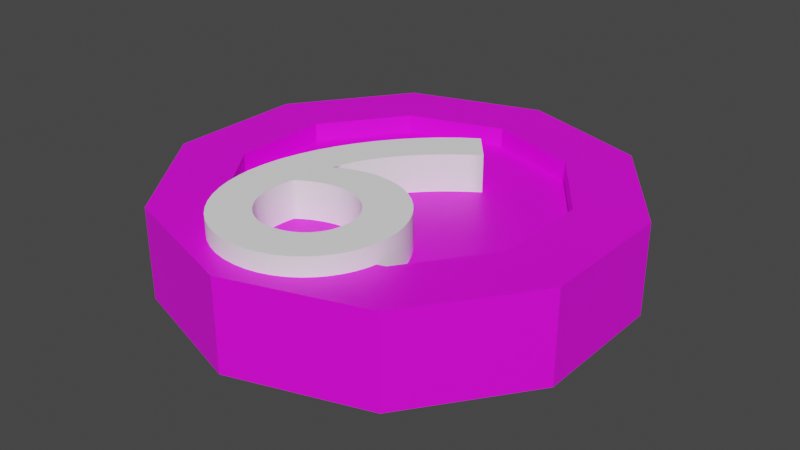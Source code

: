 # Source: B-9.blend  (saved by Blender 2.91.10; exported with 4.5.12 LTS)
import bpy
from mathutils import Matrix  # noqa: F401  (used for matrix-valued properties, if any)

bpy.ops.wm.read_factory_settings(use_empty=True)
scene = bpy.context.scene
scene.name = 'Scene'

# ---- collections
col_collection = bpy.data.collections.new('Collection'); scene.collection.children.link(col_collection)

# ---- images (referenced by path relative to the original .blend; pixels are not part of the script)
import os
ASSET_DIR = os.environ.get("B2B_ASSET_DIR", "")  # directory of the original .blend (textures are referenced by path, not embedded)
HERE = os.path.dirname(os.path.abspath(__file__))  # packed textures are extracted next to this script under _unpacked/

def load_image(name, relpath, width, height, colorspace="sRGB"):
    """Load a texture the original file referenced (path relative to the .blend, or extracted next to this script)."""
    p = next((c for c in (os.path.join(HERE, relpath), os.path.join(ASSET_DIR, relpath)) if relpath and os.path.exists(c)), "")
    if p:
        img = bpy.data.images.load(p, check_existing=True)
        img.name = name
    else:  # same state as the original file: an image datablock whose file is absent (Cycles renders it pink)
        img = bpy.data.images.new(name, width, height)
        img.source = "FILE"
        img.filepath = "//" + (relpath or name)
    img.colorspace_settings.name = colorspace
    return img
img_imphenziapalette01_256_gradient_png_001 = load_image('ImphenziaPalette01-256-Gradient.png.001', 'ImphenziaPalette01-256-Gradient.png', 1024, 1024, 'sRGB')

# ---- materials (node trees are filled in below, after node groups)
mat_material_001 = bpy.data.materials.new('Material.001')
mat_material_001.use_transparent_shadow = False
mat_material_002 = bpy.data.materials.new('Material.002')
mat_material_002.use_transparent_shadow = False

# ---- material node trees
mat_material_001.use_nodes = True; mat_material_001.node_tree.nodes.clear()
_N = mat_material_001.node_tree.nodes; _L = mat_material_001.node_tree.links
n0 = _N.new('ShaderNodeOutputMaterial'); n0.name = 'Material Output'; n0.location = (300, 300)
n1 = _N.new('ShaderNodeBsdfPrincipled'); n1.name = 'Principled BSDF'; n1.location = (10, 300)
n1.distribution = 'GGX'
n1.subsurface_method = 'BURLEY'
n1.inputs[3].default_value = 1.45
n1.inputs[27].default_value = (0.0, 0.0, 0.0, 1.0)
n1.inputs[28].default_value = 1.0
n2 = _N.new('ShaderNodeTexImage'); n2.name = 'Image Texture'; n2.location = (-286, 194)
n2.image = img_imphenziapalette01_256_gradient_png_001
_L.new(n1.outputs[0], n0.inputs[0])
_L.new(n2.outputs[0], n1.inputs[0])
n0.is_active_output = True
mat_material_002.use_nodes = True; mat_material_002.node_tree.nodes.clear()
_N = mat_material_002.node_tree.nodes; _L = mat_material_002.node_tree.links
n0 = _N.new('ShaderNodeBsdfPrincipled'); n0.name = 'Principled BSDF'; n0.location = (10, 300)
n0.distribution = 'GGX'
n0.subsurface_method = 'BURLEY'
n0.inputs[0].default_value = (1.0, 1.0, 1.0, 1.0)
n0.inputs[3].default_value = 1.45
n0.inputs[27].default_value = (0.0, 0.0, 0.0, 1.0)
n0.inputs[28].default_value = 1.0
n1 = _N.new('ShaderNodeOutputMaterial'); n1.name = 'Material Output'; n1.location = (300, 300)
_L.new(n0.outputs[0], n1.inputs[0])
n1.is_active_output = True

# ---- world
world_world = bpy.data.worlds.new('World'); scene.world = world_world
world_world.use_nodes = True; world_world.node_tree.nodes.clear()
_N = world_world.node_tree.nodes; _L = world_world.node_tree.links
n0 = _N.new('ShaderNodeOutputWorld'); n0.name = 'World Output'; n0.location = (300, 300)
n1 = _N.new('ShaderNodeBackground'); n1.name = 'Background'; n1.location = (10, 300)
n1.inputs[0].default_value = (0.05088, 0.05088, 0.05088, 1.0)
_L.new(n1.outputs[0], n0.inputs[0])
n0.is_active_output = True
world_world.color = (0.05088, 0.05088, 0.05088)
world_world.use_sun_shadow = False
world_world.sun_shadow_jitter_overblur = 0.0

# ---- meshes
me_cylinder = bpy.data.meshes.new('Cylinder')
me_cylinder.from_pydata([(1.788e-07, 0.2512, -0.07329), (1.788e-07, 0.2512, 0.06985), (0.1476, 0.2032, -0.07329), (0.1476, 0.2032, 0.06985), (0.2389, 0.07761, -0.07329), (0.2389, 0.07761, 0.06985), (0.2389, -0.07761, -0.07329), (0.2389, -0.07761, 0.06985), (0.1476, -0.2032, -0.07329), (0.1476, -0.2032, 0.06985), (1.788e-07, -0.2512, -0.07329), (1.788e-07, -0.2512, 0.06985), (-0.1476, -0.2032, -0.07329), (-0.1476, -0.2032, 0.06985), (-0.2389, -0.07761, -0.07329), (-0.2389, -0.07761, 0.06985), (-0.2389, 0.07761, -0.07329), (-0.2389, 0.07761, 0.06985), (-0.1476, 0.2032, -0.07329), (-0.1476, 0.2032, 0.06985), (0.2094, 0.2883, 0.06985), (2.086e-07, 0.3563, 0.06985), (0.3389, 0.1101, 0.06985), (0.3389, -0.1101, 0.06985), (0.2094, -0.2883, 0.06985), (1.788e-07, -0.3563, 0.06985), (-0.2094, -0.2883, 0.06985), (-0.3389, -0.1101, 0.06985), (-0.3389, 0.1101, 0.06985), (-0.2094, 0.2883, 0.06985), (0.1476, 0.2032, 0.03985), (1.788e-07, 0.2512, 0.03985), (0.2389, 0.07761, 0.03985), (0.2389, -0.07761, 0.03985), (0.1476, -0.2032, 0.03985), (1.788e-07, -0.2512, 0.03985), (-0.1476, -0.2032, 0.03985), (-0.2389, -0.07761, 0.03985), (-0.2389, 0.07761, 0.03985), (-0.1476, 0.2032, 0.03985), (0.01427, 0.3517, -0.05829), (0.01427, 0.3517, 0.05485), (0.1952, 0.2929, 0.05485), (0.1952, 0.2929, -0.05829), (0.2182, 0.2761, -0.05829), (0.2182, 0.2761, 0.05485), (0.3301, 0.1222, 0.05485), (0.3301, 0.1222, -0.05829), (0.3389, 0.0951, -0.05829), (0.3389, 0.0951, 0.05485), (0.3389, -0.09511, 0.05485), (0.3389, -0.09511, -0.05829), (0.3301, -0.1222, -0.05829), (0.3301, -0.1222, 0.05485), (0.2182, -0.2761, 0.05485), (0.2182, -0.2761, -0.05829), (0.1952, -0.2929, -0.05829), (0.1952, -0.2929, 0.05485), (0.01427, -0.3517, 0.05485), (0.01427, -0.3517, -0.05829), (-0.01427, -0.3517, -0.05829), (-0.01427, -0.3517, 0.05485), (-0.1952, -0.2929, 0.05485), (-0.1952, -0.2929, -0.05829), (-0.2182, -0.2761, -0.05829), (-0.2182, -0.2761, 0.05485), (-0.3301, -0.1222, 0.05485), (-0.3301, -0.1222, -0.05829), (-0.3389, -0.09511, -0.05829), (-0.3389, -0.09511, 0.05485), (-0.3389, 0.0951, 0.05485), (-0.3389, 0.0951, -0.05829), (-0.3301, 0.1222, -0.05829), (-0.3301, 0.1222, 0.05485), (-0.2182, 0.2761, 0.05485), (-0.2182, 0.2761, -0.05829), (-0.1952, 0.2929, -0.05829), (-0.1952, 0.2929, 0.05485), (-0.01427, 0.3517, 0.05485), (-0.01427, 0.3517, -0.05829), (2.086e-07, 0.3563, -0.07329), (0.2094, 0.2883, -0.07329), (0.3389, 0.1101, -0.07329), (0.3389, -0.1101, -0.07329), (0.2094, -0.2883, -0.07329), (1.788e-07, -0.3563, -0.07329), (-0.2094, -0.2883, -0.07329), (-0.3389, -0.1101, -0.07329), (-0.3389, 0.1101, -0.07329), (-0.2094, 0.2883, -0.07329), (1.788e-07, 0.2512, -0.02801), (0.1476, 0.2032, -0.02801), (0.2389, 0.07761, -0.02801), (0.2389, -0.07761, -0.02801), (0.1476, -0.2032, -0.02801), (1.788e-07, -0.2512, -0.02801), (-0.1476, -0.2032, -0.02801), (-0.2389, -0.07761, -0.02801), (-0.2389, 0.07761, -0.02801), (-0.1476, 0.2032, -0.02801), (0.1419, 0.2208, -0.07329), (0.015, 0.2621, -0.07329), (0.015, 0.3357, -0.07329), (0.1852, 0.2804, -0.07329), (0.2446, 0.09525, -0.07329), (0.1662, 0.2032, -0.07329), (0.2094, 0.2627, -0.07329), (0.3146, 0.118, -0.07329), (0.2539, -0.06671, -0.07329), (0.2539, 0.06671, -0.07329), (0.3239, 0.08946, -0.07329), (0.3239, -0.08946, -0.07329), (0.1662, -0.2032, -0.07329), (0.2446, -0.09525, -0.07329), (0.3146, -0.118, -0.07329), (0.2094, -0.2627, -0.07329), (0.015, -0.2621, -0.07329), (0.1419, -0.2208, -0.07329), (0.1852, -0.2804, -0.07329), (0.015, -0.3357, -0.07329), (-0.1419, -0.2208, -0.07329), (-0.015, -0.2621, -0.07329), (-0.015, -0.3357, -0.07329), (-0.1852, -0.2804, -0.07329), (-0.2446, -0.09525, -0.07329), (-0.1662, -0.2032, -0.07329), (-0.2094, -0.2627, -0.07329), (-0.3146, -0.118, -0.07329), (-0.2539, 0.06671, -0.07329), (-0.2539, -0.06672, -0.07329), (-0.3239, -0.08946, -0.07329), (-0.3239, 0.08946, -0.07329), (-0.1662, 0.2032, -0.07329), (-0.2446, 0.09525, -0.07329), (-0.3146, 0.118, -0.07329), (-0.2094, 0.2627, -0.07329), (-0.015, 0.2621, -0.07329), (-0.1419, 0.2208, -0.07329), (-0.1852, 0.2804, -0.07329), (-0.015, 0.3357, -0.07329)], [], [(40, 41, 42, 43), (44, 45, 46, 47), (48, 49, 50, 51), (52, 53, 54, 55), (56, 57, 58, 59), (60, 61, 62, 63), (64, 65, 66, 67), (68, 69, 70, 71), (11, 9, 34, 35), (72, 73, 74, 75), (76, 77, 78, 79), (12, 14, 97, 96), (1, 3, 20, 21), (3, 5, 22, 20), (5, 7, 23, 22), (7, 9, 24, 23), (9, 11, 25, 24), (11, 13, 26, 25), (13, 15, 27, 26), (15, 17, 28, 27), (17, 19, 29, 28), (19, 1, 21, 29), (30, 31, 39, 38, 37, 36, 35, 34, 33, 32), (5, 3, 30, 32), (19, 17, 38, 39), (13, 11, 35, 36), (7, 5, 32, 33), (1, 19, 39, 31), (15, 13, 36, 37), (9, 7, 33, 34), (3, 1, 31, 30), (17, 15, 37, 38), (80, 21, 41, 40), (21, 20, 42, 41), (20, 81, 43, 42), (81, 80, 40, 43), (81, 20, 45, 44), (20, 22, 46, 45), (22, 82, 47, 46), (82, 81, 44, 47), (82, 22, 49, 48), (22, 23, 50, 49), (23, 83, 51, 50), (83, 82, 48, 51), (83, 23, 53, 52), (23, 24, 54, 53), (24, 84, 55, 54), (84, 83, 52, 55), (84, 24, 57, 56), (24, 25, 58, 57), (25, 85, 59, 58), (85, 84, 56, 59), (85, 25, 61, 60), (25, 26, 62, 61), (26, 86, 63, 62), (86, 85, 60, 63), (86, 26, 65, 64), (26, 27, 66, 65), (27, 87, 67, 66), (87, 86, 64, 67), (87, 27, 69, 68), (27, 28, 70, 69), (28, 88, 71, 70), (88, 87, 68, 71), (88, 28, 73, 72), (28, 29, 74, 73), (29, 89, 75, 74), (89, 88, 72, 75), (89, 29, 77, 76), (29, 21, 78, 77), (21, 80, 79, 78), (80, 89, 76, 79), (100, 101, 102, 103), (104, 105, 106, 107), (108, 109, 110, 111), (112, 113, 114, 115), (116, 117, 118, 119), (120, 121, 122, 123), (124, 125, 126, 127), (128, 129, 130, 131), (132, 133, 134, 135), (136, 137, 138, 139), (90, 91, 92, 93, 94, 95, 96, 97, 98, 99), (6, 8, 94, 93), (0, 2, 91, 90), (14, 16, 98, 97), (8, 10, 95, 94), (2, 4, 92, 91), (16, 18, 99, 98), (10, 12, 96, 95), (4, 6, 93, 92), (18, 0, 90, 99), (2, 0, 101, 100), (0, 80, 102, 101), (80, 81, 103, 102), (81, 2, 100, 103), (4, 2, 105, 104), (2, 81, 106, 105), (81, 82, 107, 106), (82, 4, 104, 107), (6, 4, 109, 108), (4, 82, 110, 109), (82, 83, 111, 110), (83, 6, 108, 111), (8, 6, 113, 112), (6, 83, 114, 113), (83, 84, 115, 114), (84, 8, 112, 115), (10, 8, 117, 116), (8, 84, 118, 117), (84, 85, 119, 118), (85, 10, 116, 119), (12, 10, 121, 120), (10, 85, 122, 121), (85, 86, 123, 122), (86, 12, 120, 123), (14, 12, 125, 124), (12, 86, 126, 125), (86, 87, 127, 126), (87, 14, 124, 127), (16, 14, 129, 128), (14, 87, 130, 129), (87, 88, 131, 130), (88, 16, 128, 131), (18, 16, 133, 132), (16, 88, 134, 133), (88, 89, 135, 134), (89, 18, 132, 135), (0, 18, 137, 136), (18, 89, 138, 137), (89, 80, 139, 138), (80, 0, 136, 139)])
_uv = me_cylinder.uv_layers.new(name='UVMap')
_uv.uv.foreach_set('vector', [0.4785, 0.8573, 0.4785, 0.8573, 0.4785, 0.8573, 0.4785, 0.8573, 0.4785, 0.8573, 0.4785, 0.8573, 0.4785, 0.8573, 0.4785, 0.8573, 0.4785, 0.8573, 0.4785, 0.8573, 0.4785, 0.8573, 0.4785, 0.8573, 0.4785, 0.8573, 0.4785, 0.8573, 0.4785, 0.8573, 0.4785, 0.8573, 0.4785, 0.8573, 0.4785, 0.8573, 0.4785, 0.8573, 0.4785, 0.8573, 0.4785, 0.8573, 0.4785, 0.8573, 0.4785, 0.8573, 0.4785, 0.8573, 0.4785, 0.8573, 0.4785, 0.8573, 0.4785, 0.8573, 0.4785, 0.8573, 0.4785, 0.8573, 0.4785, 0.8573, 0.4785, 0.8573, 0.4785, 0.8573, 0.4785, 0.8573, 0.4785, 0.8573, 0.4785, 0.8573, 0.4785, 0.8573, 0.4785, 0.8573, 0.4785, 0.8573, 0.4785, 0.8573, 0.4785, 0.8573, 0.4785, 0.8573, 0.4785, 0.8573, 0.4785, 0.8573, 0.4785, 0.8573, 0.9839, 0.9038, 0.9839, 0.9038, 0.9839, 0.9038, 0.9839, 0.9038, 0.4785, 0.8573, 0.4785, 0.8573, 0.4785, 0.8573, 0.4785, 0.8573, 0.4785, 0.8573, 0.4785, 0.8573, 0.4785, 0.8573, 0.4785, 0.8573, 0.4785, 0.8573, 0.4785, 0.8573, 0.4785, 0.8573, 0.4785, 0.8573, 0.4785, 0.8573, 0.4785, 0.8573, 0.4785, 0.8573, 0.4785, 0.8573, 0.4785, 0.8573, 0.4785, 0.8573, 0.4785, 0.8573, 0.4785, 0.8573, 0.4785, 0.8573, 0.4785, 0.8573, 0.4785, 0.8573, 0.4785, 0.8573, 0.4785, 0.8573, 0.4785, 0.8573, 0.4785, 0.8573, 0.4785, 0.8573, 0.4785, 0.8573, 0.4785, 0.8573, 0.4785, 0.8573, 0.4785, 0.8573, 0.4785, 0.8573, 0.4785, 0.8573, 0.4785, 0.8573, 0.4785, 0.8573, 0.4785, 0.8573, 0.4785, 0.8573, 0.4785, 0.8573, 0.4785, 0.8573, 0.4785, 0.8573, 0.4785, 0.8573, 0.4785, 0.8573, 0.4785, 0.8573, 0.4785, 0.8573, 0.4785, 0.8573, 0.4785, 0.8573, 0.4785, 0.8573, 0.4785, 0.8573, 0.4785, 0.8573, 0.4785, 0.8573, 0.4785, 0.8573, 0.4785, 0.8573, 0.4785, 0.8573, 0.4785, 0.8573, 0.4785, 0.8573, 0.4785, 0.8573, 0.4785, 0.8573, 0.4785, 0.8573, 0.4785, 0.8573, 0.4785, 0.8573, 0.4785, 0.8573, 0.4785, 0.8573, 0.4785, 0.8573, 0.4785, 0.8573, 0.4785, 0.8573, 0.4785, 0.8573, 0.4785, 0.8573, 0.4785, 0.8573, 0.4785, 0.8573, 0.4785, 0.8573, 0.4785, 0.8573, 0.4785, 0.8573, 0.4785, 0.8573, 0.4785, 0.8573, 0.4785, 0.8573, 0.4785, 0.8573, 0.4785, 0.8573, 0.4785, 0.8573, 0.4785, 0.8573, 0.4785, 0.8573, 0.4785, 0.8573, 0.4785, 0.8573, 0.4785, 0.8573, 0.4785, 0.8573, 0.4785, 0.8573, 0.4785, 0.8573, 0.4785, 0.8573, 0.4785, 0.8573, 0.4785, 0.8573, 0.4785, 0.8573, 0.4785, 0.8573, 0.4785, 0.8573, 0.4785, 0.8573, 0.4785, 0.8573, 0.4785, 0.8573, 0.4785, 0.8573, 0.4785, 0.8573, 0.4785, 0.8573, 0.4785, 0.8573, 0.4785, 0.8573, 0.4785, 0.8573, 0.4785, 0.8573, 0.4785, 0.8573, 0.4785, 0.8573, 0.4785, 0.8573, 0.4785, 0.8573, 0.4785, 0.8573, 0.4785, 0.8573, 0.4785, 0.8573, 0.4785, 0.8573, 0.4785, 0.8573, 0.4785, 0.8573, 0.4785, 0.8573, 0.4785, 0.8573, 0.4785, 0.8573, 0.4785, 0.8573, 0.4785, 0.8573, 0.4785, 0.8573, 0.4785, 0.8573, 0.4785, 0.8573, 0.4785, 0.8573, 0.4785, 0.8573, 0.4785, 0.8573, 0.4785, 0.8573, 0.4785, 0.8573, 0.4785, 0.8573, 0.4785, 0.8573, 0.4785, 0.8573, 0.4785, 0.8573, 0.4785, 0.8573, 0.4785, 0.8573, 0.4785, 0.8573, 0.4785, 0.8573, 0.4785, 0.8573, 0.4785, 0.8573, 0.4785, 0.8573, 0.4785, 0.8573, 0.4785, 0.8573, 0.4785, 0.8573, 0.4785, 0.8573, 0.4785, 0.8573, 0.4785, 0.8573, 0.4785, 0.8573, 0.4785, 0.8573, 0.4785, 0.8573, 0.4785, 0.8573, 0.4785, 0.8573, 0.4785, 0.8573, 0.4785, 0.8573, 0.4785, 0.8573, 0.4785, 0.8573, 0.4785, 0.8573, 0.4785, 0.8573, 0.4785, 0.8573, 0.4785, 0.8573, 0.4785, 0.8573, 0.4785, 0.8573, 0.4785, 0.8573, 0.4785, 0.8573, 0.4785, 0.8573, 0.4785, 0.8573, 0.4785, 0.8573, 0.4785, 0.8573, 0.4785, 0.8573, 0.4785, 0.8573, 0.4785, 0.8573, 0.4785, 0.8573, 0.4785, 0.8573, 0.4785, 0.8573, 0.4785, 0.8573, 0.4785, 0.8573, 0.4785, 0.8573, 0.4785, 0.8573, 0.4785, 0.8573, 0.4785, 0.8573, 0.4785, 0.8573, 0.4785, 0.8573, 0.4785, 0.8573, 0.4785, 0.8573, 0.4785, 0.8573, 0.4785, 0.8573, 0.4785, 0.8573, 0.4785, 0.8573, 0.4785, 0.8573, 0.4785, 0.8573, 0.4785, 0.8573, 0.4785, 0.8573, 0.4785, 0.8573, 0.4785, 0.8573, 0.4785, 0.8573, 0.4785, 0.8573, 0.4785, 0.8573, 0.4785, 0.8573, 0.4785, 0.8573, 0.4785, 0.8573, 0.4785, 0.8573, 0.4785, 0.8573, 0.4785, 0.8573, 0.4785, 0.8573, 0.4785, 0.8573, 0.4785, 0.8573, 0.4785, 0.8573, 0.4785, 0.8573, 0.4785, 0.8573, 0.4785, 0.8573, 0.4785, 0.8573, 0.4785, 0.8573, 0.4785, 0.8573, 0.4785, 0.8573, 0.4785, 0.8573, 0.4785, 0.8573, 0.4785, 0.8573, 0.4785, 0.8573, 0.4785, 0.8573, 0.4785, 0.8573, 0.4785, 0.8573, 0.4785, 0.8573, 0.4785, 0.8573, 0.4785, 0.8573, 0.4785, 0.8573, 0.4785, 0.8573, 0.4785, 0.8573, 0.4785, 0.8573, 0.4785, 0.8573, 0.4785, 0.8573, 0.4785, 0.8573, 0.4785, 0.8573, 0.4785, 0.8573, 0.4785, 0.8573, 0.4785, 0.8573, 0.4785, 0.8573, 0.4785, 0.8573, 0.4785, 0.8573, 0.4785, 0.8573, 0.4785, 0.8573, 0.4785, 0.8573, 0.4785, 0.8573, 0.4785, 0.8573, 0.4785, 0.8573, 0.4785, 0.8573, 0.4785, 0.8573, 0.4785, 0.8573, 0.4785, 0.8573, 0.4785, 0.8573, 0.4785, 0.8573, 0.1468, 0.9596, 0.1468, 0.9596, 0.1468, 0.9596, 0.1468, 0.9596, 0.1468, 0.9596, 0.1468, 0.9596, 0.1468, 0.9596, 0.1468, 0.9596, 0.1468, 0.9596, 0.1468, 0.9596, 0.1468, 0.9596, 0.1468, 0.9596, 0.1468, 0.9596, 0.1468, 0.9596, 0.1468, 0.9596, 0.1468, 0.9596, 0.1468, 0.9596, 0.1468, 0.9596, 0.1468, 0.9596, 0.1468, 0.9596, 0.1468, 0.9596, 0.1468, 0.9596, 0.1468, 0.9596, 0.1468, 0.9596, 0.1468, 0.9596, 0.1468, 0.9596, 0.1468, 0.9596, 0.1468, 0.9596, 0.1468, 0.9596, 0.1468, 0.9596, 0.1468, 0.9596, 0.1468, 0.9596, 0.1468, 0.9596, 0.1468, 0.9596, 0.1468, 0.9596, 0.1468, 0.9596, 0.1468, 0.9596, 0.1468, 0.9596, 0.1468, 0.9596, 0.1468, 0.9596, 0.4785, 0.8573, 0.4785, 0.8573, 0.4785, 0.8573, 0.4785, 0.8573, 0.4785, 0.8573, 0.4785, 0.8573, 0.4785, 0.8573, 0.4785, 0.8573, 0.4785, 0.8573, 0.4785, 0.8573, 0.9839, 0.9038, 0.9839, 0.9038, 0.9839, 0.9038, 0.9839, 0.9038, 0.9839, 0.9038, 0.9839, 0.9038, 0.9839, 0.9038, 0.9839, 0.9038, 0.9839, 0.9038, 0.9839, 0.9038, 0.9839, 0.9038, 0.9839, 0.9038, 0.9839, 0.9038, 0.9839, 0.9038, 0.9839, 0.9038, 0.9839, 0.9038, 0.9839, 0.9038, 0.9839, 0.9038, 0.9839, 0.9038, 0.9839, 0.9038, 0.9839, 0.9038, 0.9839, 0.9038, 0.9839, 0.9038, 0.9839, 0.9038, 0.9839, 0.9038, 0.9839, 0.9038, 0.9839, 0.9038, 0.9839, 0.9038, 0.9839, 0.9038, 0.9839, 0.9038, 0.9839, 0.9038, 0.9839, 0.9038, 0.9839, 0.9038, 0.9839, 0.9038, 0.9839, 0.9038, 0.9839, 0.9038, 0.4785, 0.8573, 0.4785, 0.8573, 0.4785, 0.8573, 0.4785, 0.8573, 0.4785, 0.8573, 0.4785, 0.8573, 0.4785, 0.8573, 0.4785, 0.8573, 0.4785, 0.8573, 0.4785, 0.8573, 0.4785, 0.8573, 0.4785, 0.8573, 0.4785, 0.8573, 0.4785, 0.8573, 0.4785, 0.8573, 0.4785, 0.8573, 0.4785, 0.8573, 0.4785, 0.8573, 0.4785, 0.8573, 0.4785, 0.8573, 0.4785, 0.8573, 0.4785, 0.8573, 0.4785, 0.8573, 0.4785, 0.8573, 0.4785, 0.8573, 0.4785, 0.8573, 0.4785, 0.8573, 0.4785, 0.8573, 0.4785, 0.8573, 0.4785, 0.8573, 0.4785, 0.8573, 0.4785, 0.8573, 0.4785, 0.8573, 0.4785, 0.8573, 0.4785, 0.8573, 0.4785, 0.8573, 0.4785, 0.8573, 0.4785, 0.8573, 0.4785, 0.8573, 0.4785, 0.8573, 0.4785, 0.8573, 0.4785, 0.8573, 0.4785, 0.8573, 0.4785, 0.8573, 0.4785, 0.8573, 0.4785, 0.8573, 0.4785, 0.8573, 0.4785, 0.8573, 0.4785, 0.8573, 0.4785, 0.8573, 0.4785, 0.8573, 0.4785, 0.8573, 0.4785, 0.8573, 0.4785, 0.8573, 0.4785, 0.8573, 0.4785, 0.8573, 0.4785, 0.8573, 0.4785, 0.8573, 0.4785, 0.8573, 0.4785, 0.8573, 0.4785, 0.8573, 0.4785, 0.8573, 0.4785, 0.8573, 0.4785, 0.8573, 0.4785, 0.8573, 0.4785, 0.8573, 0.4785, 0.8573, 0.4785, 0.8573, 0.4785, 0.8573, 0.4785, 0.8573, 0.4785, 0.8573, 0.4785, 0.8573, 0.4785, 0.8573, 0.4785, 0.8573, 0.4785, 0.8573, 0.4785, 0.8573, 0.4785, 0.8573, 0.4785, 0.8573, 0.4785, 0.8573, 0.4785, 0.8573, 0.4785, 0.8573, 0.4785, 0.8573, 0.4785, 0.8573, 0.4785, 0.8573, 0.4785, 0.8573, 0.4785, 0.8573, 0.4785, 0.8573, 0.4785, 0.8573, 0.4785, 0.8573, 0.4785, 0.8573, 0.4785, 0.8573, 0.4785, 0.8573, 0.4785, 0.8573, 0.4785, 0.8573, 0.4785, 0.8573, 0.4785, 0.8573, 0.4785, 0.8573, 0.4785, 0.8573, 0.4785, 0.8573, 0.4785, 0.8573, 0.4785, 0.8573, 0.4785, 0.8573, 0.4785, 0.8573, 0.4785, 0.8573, 0.4785, 0.8573, 0.4785, 0.8573, 0.4785, 0.8573, 0.4785, 0.8573, 0.4785, 0.8573, 0.4785, 0.8573, 0.4785, 0.8573, 0.4785, 0.8573, 0.4785, 0.8573, 0.4785, 0.8573, 0.4785, 0.8573, 0.4785, 0.8573, 0.4785, 0.8573, 0.4785, 0.8573, 0.4785, 0.8573, 0.4785, 0.8573, 0.4785, 0.8573, 0.4785, 0.8573, 0.4785, 0.8573, 0.4785, 0.8573, 0.4785, 0.8573, 0.4785, 0.8573, 0.4785, 0.8573, 0.4785, 0.8573, 0.4785, 0.8573, 0.4785, 0.8573, 0.4785, 0.8573, 0.4785, 0.8573, 0.4785, 0.8573, 0.4785, 0.8573, 0.4785, 0.8573, 0.4785, 0.8573, 0.4785, 0.8573, 0.4785, 0.8573, 0.4785, 0.8573, 0.4785, 0.8573, 0.4785, 0.8573, 0.4785, 0.8573, 0.4785, 0.8573, 0.4785, 0.8573, 0.4785, 0.8573, 0.4785, 0.8573, 0.4785, 0.8573, 0.4785, 0.8573, 0.4785, 0.8573, 0.4785, 0.8573, 0.4785, 0.8573, 0.4785, 0.8573, 0.4785, 0.8573, 0.4785, 0.8573, 0.4785, 0.8573, 0.4785, 0.8573, 0.4785, 0.8573, 0.4785, 0.8573, 0.4785, 0.8573, 0.4785, 0.8573])
me_cylinder.materials.append(mat_material_001)
me_cylinder.use_remesh_fix_poles = True
me_cylinder.use_remesh_preserve_attributes = False
me_cylinder.use_mirror_vertex_groups = False
me_cylinder.update()

# ---- curves / text
txt_text = bpy.data.curves.new('Text', 'FONT')
txt_text.dimensions = '2D'
txt_text.body = '9'
txt_text.materials.append(mat_material_002)
txt_text.use_path_clamp = True
txt_text.extrude = 0.1
txt_text.align_x = 'CENTER'
txt_text.align_y = 'CENTER'
txt_text.offset_x = 0.003024
txt_text.offset_y = 0.02285

# ---- objects
ob_cylinder = bpy.data.objects.new('Cylinder', me_cylinder)
ob_text = bpy.data.objects.new('Text', txt_text)

# ---- transforms, parenting, visibility, modifiers, constraints
ob_cylinder.location = (-0.4991, 0.4985, 0.08877)
ob_cylinder.lineart.crease_threshold = 0.0
ob_text.location = (-0.5008, 0.4515, 0.1581)
ob_text.rotation_euler = (0.0, 0.0, 3.142)
ob_text.scale = (0.6579, 0.6579, 0.2935)
ob_text.lineart.crease_threshold = 0.0

# ---- collection membership
col_collection.objects.link(ob_cylinder)
col_collection.objects.link(ob_text)

# ---- scene / render settings (as saved in the file)
scene.frame_start = 1; scene.frame_end = 250; scene.frame_set(1)
scene.render.engine = 'BLENDER_EEVEE_NEXT'
scene.cycles.use_denoising = False
scene.cycles.samples = 128
scene.cycles.sampling_pattern = 'TABULATED_SOBOL'
scene.cycles.use_adaptive_sampling = False
scene.cycles.use_light_tree = False
scene.view_settings.view_transform = 'Filmic'
bpy.context.view_layer.update()

# ---- added for rendering (the .blend has no active camera and no usable light): camera, sun
cam_auto = bpy.data.cameras.new('AutoCamera')
cam_auto.lens = 50.0
cam_auto.sensor_width = 36.0
cam_auto.clip_end = 1000.0
ob_auto_camera = bpy.data.objects.new('AutoCamera', cam_auto)
scene.collection.objects.link(ob_auto_camera)
ob_auto_camera.location = (0.420419, -0.604909, 0.822643)
ob_auto_camera.rotation_euler = (1.09748, -7.21219e-08, 0.694738)
scene.camera = ob_auto_camera
light_auto_sun = bpy.data.lights.new('AutoSun', 'SUN')
light_auto_sun.energy = 3.0
light_auto_sun.angle = 0.0523599
ob_auto_sun = bpy.data.objects.new('AutoSun', light_auto_sun)
scene.collection.objects.link(ob_auto_sun)
ob_auto_sun.rotation_euler = (0.872665, 0.174533, 0.523599)
bpy.context.view_layer.update()
